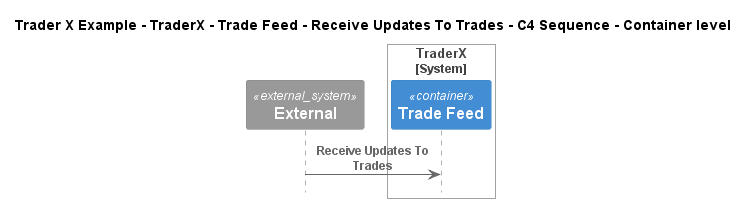

The diagram above was rendered by PlantUML. Its source (embedded in the PNG):
@startuml
!include ..\..\..\..\..\..\..\.c4s\C4_Sequence.puml

title Trader X Example - TraderX - Trade Feed - Receive Updates To Trades - C4 Sequence - Container level

System_Ext(C4InterFlow.SoftwareSystems.ExternalSystem, "External", "")

System_Boundary(TraderXExample.SoftwareSystems.TraderX, "TraderX")
    ContainerQueue(TraderXExample.SoftwareSystems.TraderX.Containers.TradeFeed, "Trade Feed", "", "Message bus for streaming updates to trades and positions")
Boundary_End()

Rel(C4InterFlow.SoftwareSystems.ExternalSystem, TraderXExample.SoftwareSystems.TraderX.Containers.TradeFeed, "Receive Updates To Trades")


@enduml